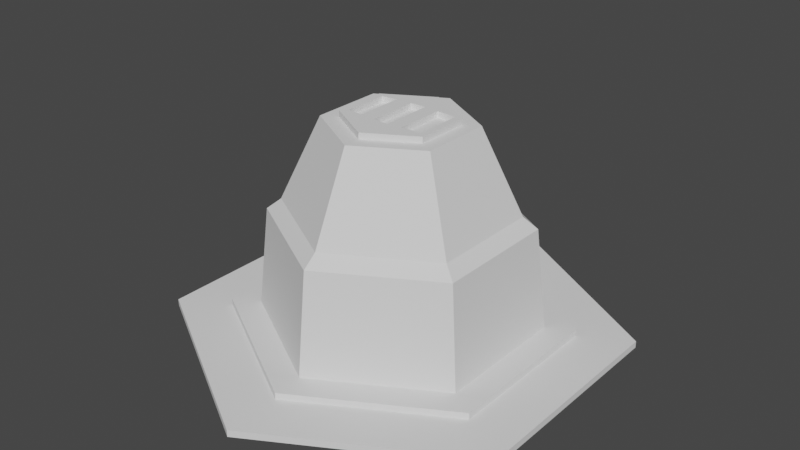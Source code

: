 # Source: refinery.blend  (saved by Blender 3.5.10; exported with 4.5.12 LTS)
import bpy
from mathutils import Matrix  # noqa: F401  (used for matrix-valued properties, if any)

bpy.ops.wm.read_factory_settings(use_empty=True)
scene = bpy.context.scene
scene.name = 'Scene'

# ---- collections
col_collection_1 = bpy.data.collections.new('Collection 1'); scene.collection.children.link(col_collection_1)

# ---- world
world_world = bpy.data.worlds.new('World'); scene.world = world_world
world_world.use_nodes = True; world_world.node_tree.nodes.clear()
_N = world_world.node_tree.nodes; _L = world_world.node_tree.links
n0 = _N.new('ShaderNodeOutputWorld'); n0.name = 'World Output'; n0.location = (300, 300)
n1 = _N.new('ShaderNodeBackground'); n1.name = 'Background'; n1.location = (10, 300)
n1.inputs[0].default_value = (0.05088, 0.05088, 0.05088, 1.0)
_L.new(n1.outputs[0], n0.inputs[0])
n0.is_active_output = True
world_world.color = (0.05088, 0.05088, 0.05088)
world_world.use_sun_shadow = False
world_world.sun_shadow_jitter_overblur = 0.0

# ---- meshes
me_cylinder_002 = bpy.data.meshes.new('Cylinder.002')
me_cylinder_002.from_pydata([(-3.166e-05, 1.074, -0.005), (6.749e-09, 0.8693, 0.2273), (0.9305, 0.5372, -0.005), (0.369, 0.213, 0.3922), (0.9305, -0.5373, -0.005), (0.369, -0.213, 0.3922), (-3.166e-05, -1.075, -0.005), (-4.499e-09, -0.8693, 0.2273), (-0.9305, -0.5373, -0.005), (-0.369, -0.213, 0.3922), (-0.9305, 0.5372, -0.005), (-0.369, 0.213, 0.3922), (0.1907, 0.9738, -0.005), (0.748, 0.6521, -0.005), (0.6203, -0.7164, -0.005), (0.3101, -0.8954, -0.005), (0.2059, 0.8811, 0.1276), (0.6601, 0.6189, 0.1276), (0.04662, 0.6862, -0.005), (0.5652, 0.3868, -0.005), (0.08266, 0.6742, 0.1287), (0.5368, 0.412, 0.1287), (0.0, 0.98, 0.2053), (0.8487, -0.49, 0.2053), (0.8487, 0.49, 0.2053), (-0.8487, -0.49, 0.2053), (0.0, -0.98, 0.2053), (-0.8487, 0.49, 0.2053), (0.7528, -0.4346, 0.2273), (0.7528, 0.4346, 0.2273), (-0.7528, -0.4346, 0.2273), (-0.7528, 0.4346, 0.2273), (-4.181e-08, -0.5596, 0.3922), (1.75e-08, 0.426, 0.3922), (0.4847, -0.2798, 0.3922), (-0.4847, -0.2798, 0.3922), (-5.561e-08, -0.426, 0.3922), (-0.3102, -0.8954, -0.005), (-0.6204, -0.7164, -0.005), (-0.6204, 0.7163, -0.005), (-0.3102, 0.8953, -0.005), (1.413e-09, 0.5596, 0.3922), (0.9305, 0.179, -0.005), (0.9305, -0.1791, -0.005), (-0.9305, -0.1791, -0.005), (-0.9305, 0.179, -0.005), (0.4847, 0.2798, 0.3922), (-0.4847, 0.2798, 0.3922), (0.04776, 0.2193, 0.404), (0.001459, 0.426, 0.404), (0.3187, -0.1697, 0.404), (0.161, -0.1826, 0.404), (0.3704, 0.213, 0.404), (0.3704, -0.213, 0.404), (0.001459, -0.426, 0.404), (-0.3212, -0.1616, 0.404), (-0.3675, -0.213, 0.404), (-0.3675, 0.213, 0.404), (-0.07523, -0.1818, 0.404), (-0.1982, -0.1717, 0.404), (0.04776, -0.192, 0.404), (0.3187, 0.1978, 0.404), (0.161, 0.2103, 0.404), (-0.3212, 0.19, 0.404), (-0.07523, 0.2095, 0.404), (-0.1982, 0.1998, 0.404), (0.04776, -0.192, 0.3922), (0.04776, 0.2193, 0.3922), (0.3187, 0.1978, 0.3922), (0.3187, -0.1697, 0.3922), (0.161, 0.2103, 0.3922), (0.161, -0.1826, 0.3922), (-0.3212, 0.19, 0.3922), (-0.3212, -0.1616, 0.3922), (-0.07523, 0.2095, 0.3922), (-0.07523, -0.1818, 0.3922), (-0.1982, 0.1998, 0.3922), (-0.1982, -0.1717, 0.3922)], [], [(26, 6, 15, 14, 4, 23), (25, 8, 38, 37, 6, 26), (27, 10, 45, 44, 8, 25), (12, 16, 20, 18), (22, 24, 23, 4, 43, 42, 2, 13, 17, 16, 12, 0, 40, 39, 10, 27), (18, 20, 21, 19), (17, 13, 19, 21), (16, 17, 21, 20), (1, 29, 24, 22), (28, 7, 26, 23), (29, 34, 32, 35, 31, 27, 25, 30, 7, 28, 23, 24), (34, 29, 1, 31, 35, 47, 41, 46), (33, 3, 46, 41), (5, 36, 32, 34), (11, 33, 41, 47), (36, 9, 35, 32), (31, 1, 22, 27), (7, 30, 25, 26), (3, 5, 34, 46), (36, 5, 53, 54), (55, 63, 65, 57, 56), (11, 9, 56, 57), (9, 36, 54, 56), (5, 3, 52, 53), (3, 33, 49, 52), (33, 11, 57, 49), (9, 11, 47, 35), (58, 64, 65, 59), (63, 55, 73, 72), (51, 50, 69, 71), (60, 48, 67, 66), (62, 48, 60, 51), (66, 67, 74, 75), (68, 70, 71, 69), (77, 76, 72, 73), (59, 65, 76, 77), (62, 51, 71, 70), (58, 60, 66, 75), (55, 59, 77, 73), (64, 58, 75, 74), (61, 62, 70, 68), (50, 61, 68, 69), (48, 64, 74, 67), (65, 63, 72, 76), (49, 57, 65, 64, 48, 62, 61, 50, 51, 60, 58, 59, 55, 56, 54, 53, 52)])
_ca = me_cylinder_002.color_attributes.new('Col', 'BYTE_COLOR', 'CORNER')
_ca.data.foreach_set('color', [0.2582, 0.2384, 0.2384, 1.0, 0.2502, 0.2462, 0.2423, 1.0, 0.2502, 0.2462, 0.2423, 1.0, 0.2502, 0.2462, 0.2423, 1.0, 0.2502, 0.2462, 0.2423, 1.0, 0.2462, 0.2462, 0.2462, 1.0, 0.2462, 0.2462, 0.2462, 1.0, 0.2462, 0.2462, 0.2462, 1.0, 0.2502, 0.2462, 0.2462, 1.0, 0.2502, 0.2462, 0.2423, 1.0, 0.2502, 0.2462, 0.2423, 1.0, 0.2582, 0.2384, 0.2384, 1.0, 0.2462, 0.2462, 0.2462, 1.0, 0.2542, 0.2462, 0.2423, 1.0, 0.2542, 0.2462, 0.2462, 1.0, 0.2502, 0.2462, 0.2462, 1.0, 0.2462, 0.2462, 0.2462, 1.0, 0.2462, 0.2462, 0.2462, 1.0, 0.2462, 0.2462, 0.2462, 1.0, 0.2462, 0.2462, 0.2462, 1.0, 0.4851, 0.2195, 0.1046, 1.0, 0.4342, 0.1441, 0.15, 1.0, 0.2462, 0.2462, 0.2462, 1.0, 0.2542, 0.2423, 0.2423, 1.0, 0.2462, 0.2462, 0.2462, 1.0, 0.2502, 0.2462, 0.2423, 1.0, 0.2502, 0.2462, 0.2462, 1.0, 0.2462, 0.2462, 0.2462, 1.0, 0.2462, 0.2462, 0.2462, 1.0, 0.2462, 0.2462, 0.2462, 1.0, 0.2502, 0.2462, 0.2462, 1.0, 0.2462, 0.2462, 0.2462, 1.0, 0.2462, 0.2462, 0.2462, 1.0, 0.2462, 0.2462, 0.2462, 1.0, 0.2502, 0.2462, 0.2462, 1.0, 0.2502, 0.2462, 0.2423, 1.0, 0.2542, 0.2462, 0.2423, 1.0, 0.2462, 0.2462, 0.2462, 1.0, 0.4342, 0.1441, 0.15, 1.0, 0.4851, 0.2195, 0.1046, 1.0, 0.4851, 0.117, 0.1248, 1.0, 0.4851, 0.117, 0.1248, 1.0, 0.2502, 0.2462, 0.2462, 1.0, 0.2462, 0.2462, 0.2462, 1.0, 0.4851, 0.117, 0.1248, 1.0, 0.4851, 0.117, 0.1248, 1.0, 0.2462, 0.2462, 0.2462, 1.0, 0.2502, 0.2462, 0.2462, 1.0, 0.4851, 0.117, 0.1248, 1.0, 0.4851, 0.2195, 0.1046, 1.0, 0.2462, 0.2462, 0.2462, 1.0, 0.2542, 0.2423, 0.2423, 1.0, 0.2542, 0.2423, 0.2423, 1.0, 0.2462, 0.2462, 0.2462, 1.0, 0.2462, 0.2462, 0.2462, 1.0, 0.2582, 0.2384, 0.2384, 1.0, 0.2582, 0.2384, 0.2384, 1.0, 0.2462, 0.2462, 0.2462, 1.0, 0.2542, 0.2423, 0.2423, 1.0, 0.2502, 0.2462, 0.2462, 1.0, 0.2582, 0.2384, 0.2384, 1.0, 0.2462, 0.2462, 0.2462, 1.0, 0.2462, 0.2462, 0.2462, 1.0, 0.2462, 0.2462, 0.2462, 1.0, 0.2462, 0.2462, 0.2462, 1.0, 0.2462, 0.2462, 0.2462, 1.0, 0.2582, 0.2384, 0.2384, 1.0, 0.2462, 0.2462, 0.2462, 1.0, 0.2462, 0.2462, 0.2462, 1.0, 0.2542, 0.2423, 0.2423, 1.0, 0.2502, 0.2462, 0.2462, 1.0, 0.2542, 0.2423, 0.2423, 1.0, 0.2462, 0.2462, 0.2462, 1.0, 0.2462, 0.2462, 0.2462, 1.0, 0.2462, 0.2462, 0.2462, 1.0, 0.2462, 0.2462, 0.2462, 1.0, 0.2462, 0.2462, 0.2462, 1.0, 0.2502, 0.2423, 0.2423, 1.0, 0.2462, 0.2462, 0.2462, 1.0, 0.2502, 0.2423, 0.2423, 1.0, 0.2502, 0.2423, 0.2423, 1.0, 0.2462, 0.2462, 0.2462, 1.0, 0.2502, 0.2462, 0.2462, 1.0, 0.2462, 0.2346, 0.2384, 1.0, 0.2582, 0.2384, 0.2384, 1.0, 0.2502, 0.2462, 0.2462, 1.0, 0.2462, 0.2462, 0.2462, 1.0, 0.2462, 0.2462, 0.2462, 1.0, 0.2462, 0.2462, 0.2462, 1.0, 0.2462, 0.2462, 0.2462, 1.0, 0.2462, 0.2346, 0.2384, 1.0, 0.2502, 0.2462, 0.2462, 1.0, 0.2462, 0.2462, 0.2462, 1.0, 0.2582, 0.2384, 0.2384, 1.0, 0.2462, 0.2462, 0.2462, 1.0, 0.2462, 0.2462, 0.2462, 1.0, 0.2462, 0.2462, 0.2462, 1.0, 0.2462, 0.2462, 0.2462, 1.0, 0.2582, 0.2384, 0.2384, 1.0, 0.2462, 0.2462, 0.2462, 1.0, 0.2462, 0.2462, 0.2462, 1.0, 0.2582, 0.2384, 0.2384, 1.0, 0.2502, 0.2423, 0.2423, 1.0, 0.2502, 0.2462, 0.2462, 1.0, 0.2502, 0.2462, 0.2462, 1.0, 0.2502, 0.2423, 0.2423, 1.0, 0.2462, 0.2346, 0.2384, 1.0, 0.2502, 0.2462, 0.2462, 1.0, 0.2502, 0.2462, 0.2462, 1.0, 0.2384, 0.2307, 0.2346, 1.0, 0.2502, 0.2462, 0.2462, 1.0, 0.2462, 0.2462, 0.2462, 1.0, 0.2502, 0.2462, 0.2462, 1.0, 0.2462, 0.2462, 0.2462, 1.0, 0.2502, 0.2462, 0.2462, 1.0, 0.2462, 0.2462, 0.2462, 1.0, 0.2502, 0.2462, 0.2462, 1.0, 0.2502, 0.2462, 0.2462, 1.0, 0.2462, 0.2462, 0.2462, 1.0, 0.2502, 0.2462, 0.2462, 1.0, 0.2462, 0.2346, 0.2384, 1.0, 0.2384, 0.2307, 0.2346, 1.0, 0.2502, 0.2462, 0.2462, 1.0, 0.2502, 0.2462, 0.2462, 1.0, 0.2502, 0.2423, 0.2423, 1.0, 0.2502, 0.2423, 0.2423, 1.0, 0.2502, 0.2462, 0.2462, 1.0, 0.2502, 0.2423, 0.2423, 1.0, 0.2462, 0.2462, 0.2462, 1.0, 0.2462, 0.2462, 0.2462, 1.0, 0.2502, 0.2423, 0.2423, 1.0, 0.2462, 0.2462, 0.2462, 1.0, 0.2462, 0.2462, 0.2462, 1.0, 0.2462, 0.2462, 0.2462, 1.0, 0.2462, 0.2462, 0.2462, 1.0, 0.2502, 0.2462, 0.2462, 1.0, 0.2462, 0.2462, 0.2462, 1.0, 0.2462, 0.2462, 0.2462, 1.0, 0.2462, 0.2462, 0.2462, 1.0, 0.2542, 0.2462, 0.2462, 1.0, 0.2705, 0.2423, 0.2346, 1.0, 0.2502, 0.2462, 0.2462, 1.0, 0.2664, 0.227, 0.2195, 1.0, 0.2462, 0.2462, 0.2462, 1.0, 0.2502, 0.2462, 0.2462, 1.0, 0.4678, 0.1274, 0.1329, 1.0, 0.4851, 0.117, 0.1248, 1.0, 0.2542, 0.2462, 0.2462, 1.0, 0.314, 0.2384, 0.2051, 1.0, 0.4851, 0.2195, 0.1046, 1.0, 0.4851, 0.117, 0.1248, 1.0, 0.2542, 0.2423, 0.2423, 1.0, 0.2502, 0.2462, 0.2462, 1.0, 0.4851, 0.117, 0.1248, 1.0, 0.4678, 0.1274, 0.1329, 1.0, 0.2502, 0.2462, 0.2462, 1.0, 0.2502, 0.2462, 0.2462, 1.0, 0.2542, 0.2423, 0.2423, 1.0, 0.2542, 0.2462, 0.2462, 1.0, 0.4678, 0.1274, 0.1329, 1.0, 0.4851, 0.117, 0.1248, 1.0, 0.3916, 0.2307, 0.159, 1.0, 0.4452, 0.1356, 0.1441, 1.0, 0.4851, 0.117, 0.1248, 1.0, 0.4125, 0.1529, 0.159, 1.0, 0.4851, 0.117, 0.1248, 1.0, 0.4851, 0.2195, 0.1046, 1.0, 0.3419, 0.2232, 0.1746, 1.0, 0.4793, 0.1195, 0.1274, 1.0, 0.4851, 0.117, 0.1248, 1.0, 0.4678, 0.1274, 0.1329, 1.0, 0.2664, 0.227, 0.2195, 1.0, 0.2502, 0.2462, 0.2462, 1.0, 0.4793, 0.1195, 0.1274, 1.0, 0.3419, 0.2232, 0.1746, 1.0, 0.2502, 0.2462, 0.2462, 1.0, 0.2542, 0.2462, 0.2462, 1.0, 0.4851, 0.117, 0.1248, 1.0, 0.4125, 0.1529, 0.159, 1.0, 0.2542, 0.2462, 0.2462, 1.0, 0.2542, 0.2423, 0.2423, 1.0, 0.4678, 0.1274, 0.1329, 1.0, 0.4452, 0.1356, 0.1441, 1.0, 0.2502, 0.2462, 0.2462, 1.0, 0.2664, 0.227, 0.2195, 1.0, 0.3419, 0.2232, 0.1746, 1.0, 0.4678, 0.1274, 0.1329, 1.0, 0.2705, 0.2423, 0.2346, 1.0, 0.2542, 0.2462, 0.2462, 1.0, 0.4452, 0.1356, 0.1441, 1.0, 0.3916, 0.2307, 0.159, 1.0, 0.2502, 0.2423, 0.2423, 1.0, 0.2502, 0.2462, 0.2462, 1.0, 0.4125, 0.1529, 0.159, 1.0, 0.4851, 0.117, 0.1248, 1.0, 0.314, 0.2384, 0.2051, 1.0, 0.2502, 0.2423, 0.2423, 1.0, 0.4851, 0.117, 0.1248, 1.0, 0.4851, 0.2195, 0.1046, 1.0, 0.2502, 0.2462, 0.2462, 1.0, 0.2705, 0.2423, 0.2346, 1.0, 0.3916, 0.2307, 0.159, 1.0, 0.4851, 0.117, 0.1248, 1.0, 0.2502, 0.2462, 0.2462, 1.0, 0.2462, 0.2462, 0.2462, 1.0, 0.4851, 0.117, 0.1248, 1.0, 0.4793, 0.1195, 0.1274, 1.0, 0.2462, 0.2462, 0.2462, 1.0, 0.2462, 0.2462, 0.2462, 1.0, 0.2502, 0.2462, 0.2462, 1.0, 0.2705, 0.2423, 0.2346, 1.0, 0.2502, 0.2462, 0.2462, 1.0, 0.2502, 0.2462, 0.2462, 1.0, 0.2502, 0.2423, 0.2423, 1.0, 0.314, 0.2384, 0.2051, 1.0, 0.2542, 0.2462, 0.2462, 1.0, 0.2542, 0.2423, 0.2423, 1.0, 0.2542, 0.2462, 0.2462, 1.0, 0.2664, 0.227, 0.2195, 1.0, 0.2502, 0.2462, 0.2462, 1.0, 0.2502, 0.2462, 0.2462, 1.0, 0.2384, 0.2307, 0.2346, 1.0, 0.2502, 0.2462, 0.2462, 1.0, 0.2502, 0.2423, 0.2423, 1.0])
me_cylinder_002.use_paint_bone_selection = False
me_cylinder_002.use_paint_mask_vertex = True
me_cylinder_002.update()
me_cylinder_003 = bpy.data.meshes.new('Cylinder.003')
me_cylinder_003.from_pydata([(0.0, 1.0, -0.005), (0.0, 1.0, 0.005), (0.866, 0.5, -0.005), (0.866, 0.5, 0.005), (0.866, -0.5, -0.005), (0.866, -0.5, 0.005), (0.0, -1.0, -0.005), (0.0, -1.0, 0.005), (-0.866, -0.5, -0.005), (-0.866, -0.5, 0.005), (-0.866, 0.5, -0.005), (-0.866, 0.5, 0.005)], [], [(0, 1, 3, 2), (2, 3, 5, 4), (4, 5, 7, 6), (6, 7, 9, 8), (3, 1, 11, 9, 7, 5), (8, 9, 11, 10), (10, 11, 1, 0)])
_ca = me_cylinder_003.color_attributes.new('Col', 'BYTE_COLOR', 'CORNER')
_ca.data.foreach_set('color', [0.1559, 0.4851, 0.2016, 1.0, 0.1559, 0.4851, 0.2016, 1.0, 0.1559, 0.4851, 0.2016, 1.0, 0.1559, 0.4851, 0.2016, 1.0, 0.1559, 0.4851, 0.2016, 1.0, 0.1559, 0.4851, 0.2016, 1.0, 0.1559, 0.4851, 0.2016, 1.0, 0.1559, 0.4851, 0.2016, 1.0, 0.1559, 0.4851, 0.2016, 1.0, 0.1559, 0.4851, 0.2016, 1.0, 0.1559, 0.4851, 0.2016, 1.0, 0.1559, 0.4851, 0.2016, 1.0, 0.1559, 0.4851, 0.2016, 1.0, 0.1559, 0.4851, 0.2016, 1.0, 0.1559, 0.4851, 0.2016, 1.0, 0.1559, 0.4851, 0.2016, 1.0, 0.1559, 0.4851, 0.2016, 1.0, 0.1559, 0.4851, 0.2016, 1.0, 0.1559, 0.4851, 0.2016, 1.0, 0.1559, 0.4851, 0.2016, 1.0, 0.1559, 0.4851, 0.2016, 1.0, 0.1559, 0.4851, 0.2016, 1.0, 0.1559, 0.4851, 0.2016, 1.0, 0.1559, 0.4851, 0.2016, 1.0, 0.1559, 0.4851, 0.2016, 1.0, 0.1559, 0.4851, 0.2016, 1.0, 0.1559, 0.4851, 0.2016, 1.0, 0.1559, 0.4851, 0.2016, 1.0, 0.1559, 0.4851, 0.2016, 1.0, 0.1559, 0.4851, 0.2016, 1.0])
me_cylinder_003.update()
me_cylinder_001 = bpy.data.meshes.new('Cylinder.001')
me_cylinder_001.from_pydata([(0.0, 1.0, -0.005), (0.0, 1.0, 0.005), (0.866, 0.5, -0.005), (0.866, 0.5, 0.005), (0.866, -0.5, -0.005), (0.866, -0.5, 0.005), (0.0, -1.0, -0.005), (0.0, -1.0, 0.005), (-0.866, -0.5, -0.005), (-0.866, -0.5, 0.005), (-0.866, 0.5, -0.005), (-0.866, 0.5, 0.005)], [], [(0, 1, 3, 2), (2, 3, 5, 4), (4, 5, 7, 6), (6, 7, 9, 8), (3, 1, 11, 9, 7, 5), (8, 9, 11, 10), (10, 11, 1, 0)])
_ca = me_cylinder_001.color_attributes.new('Col', 'BYTE_COLOR', 'CORNER')
_ca.data.foreach_set('color', [0.2961, 0.1329, 0.0648, 1.0, 0.2918, 0.1329, 0.0648, 1.0, 0.4851, 0.117, 0.1248, 1.0, 0.4851, 0.117, 0.1248, 1.0, 0.4851, 0.117, 0.1248, 1.0, 0.4851, 0.117, 0.1248, 1.0, 0.3005, 0.1329, 0.06663, 1.0, 0.2918, 0.1329, 0.0648, 1.0, 0.2918, 0.1329, 0.0648, 1.0, 0.3005, 0.1329, 0.06663, 1.0, 0.4851, 0.117, 0.1248, 1.0, 0.4851, 0.117, 0.1248, 1.0, 0.4851, 0.117, 0.1248, 1.0, 0.4851, 0.117, 0.1248, 1.0, 0.305, 0.1329, 0.06848, 1.0, 0.314, 0.1301, 0.07036, 1.0, 0.4851, 0.117, 0.1248, 1.0, 0.2918, 0.1329, 0.0648, 1.0, 0.4851, 0.117, 0.1248, 1.0, 0.305, 0.1329, 0.06848, 1.0, 0.4851, 0.117, 0.1248, 1.0, 0.3005, 0.1329, 0.06663, 1.0, 0.314, 0.1301, 0.07036, 1.0, 0.305, 0.1329, 0.06848, 1.0, 0.4851, 0.117, 0.1248, 1.0, 0.4851, 0.117, 0.1248, 1.0, 0.4851, 0.117, 0.1248, 1.0, 0.4851, 0.117, 0.1248, 1.0, 0.2918, 0.1329, 0.0648, 1.0, 0.2961, 0.1329, 0.0648, 1.0])
me_cylinder_001.update()
me_cylinder_001.normals_split_custom_set([tuple(v) for v in zip(*[iter([0.5, 0.866, 0.0, 0.5, 0.866, 0.0, 0.5, 0.866, 0.0, 0.5, 0.866, 0.0, 1.0, 0.0, 0.0, 1.0, 0.0, 0.0, 1.0, 0.0, 0.0, 1.0, 0.0, 0.0, 0.5, -0.866, 0.0, 0.5, -0.866, 0.0, 0.5, -0.866, 0.0, 0.5, -0.866, 0.0, -0.5, -0.866, 0.0, -0.5, -0.866, 0.0, -0.5, -0.866, 0.0, -0.5, -0.866, 0.0, 0.0, 0.0, 1.0, 0.0, 0.0, 1.0, 0.0, 0.0, 1.0, 0.0, 0.0, 1.0, 0.0, 0.0, 1.0, 0.0, 0.0, 1.0, -1.0, 0.0, 0.0, -1.0, 0.0, 0.0, -1.0, 0.0, 0.0, -1.0, 0.0, 0.0, -0.5, 0.866, 0.0, -0.5, 0.866, 0.0, -0.5, 0.866, 0.0, -0.5, 0.866, 0.0])] * 3)])

# ---- objects
ob_1_top = bpy.data.objects.new('1-top', me_cylinder_002)
ob_0_base = bpy.data.objects.new('0-base', me_cylinder_003)
ob_1_top_001 = bpy.data.objects.new('1-top.001', me_cylinder_001)

# ---- transforms, parenting, visibility, modifiers, constraints
ob_1_top.location = (0.0, 0.0, 0.045)
ob_1_top.scale = (0.577, 0.577, 2.308)
_m = ob_1_top.modifiers.new('Triangulate', 'TRIANGULATE')
ob_0_base.location = (0.0, 0.0, 0.015)
ob_0_base.scale = (1.0, 1.0, 3.0)
_m = ob_0_base.modifiers.new('Triangulate', 'TRIANGULATE')
ob_1_top_001.location = (0.0, 0.0, 0.045)
ob_1_top_001.scale = (0.75, 0.75, 3.0)

# ---- collection membership
col_collection_1.objects.link(ob_1_top)
col_collection_1.objects.link(ob_0_base)
col_collection_1.objects.link(ob_1_top_001)

# ---- scene / render settings (as saved in the file)
scene.frame_start = 1; scene.frame_end = 250; scene.frame_set(2)
scene.render.engine = 'BLENDER_EEVEE_NEXT'
scene.cycles.sampling_pattern = 'TABULATED_SOBOL'
scene.cycles.use_light_tree = False
scene.view_settings.view_transform = 'Filmic'
bpy.context.view_layer.update()

# ---- added for rendering (the .blend has no active camera and no usable light): camera, sun
cam_auto = bpy.data.cameras.new('AutoCamera')
cam_auto.lens = 50.0
cam_auto.sensor_width = 36.0
cam_auto.clip_end = 1000.0
ob_auto_camera = bpy.data.objects.new('AutoCamera', cam_auto)
scene.collection.objects.link(ob_auto_camera)
ob_auto_camera.location = (2.60964, -3.13157, 2.57646)
ob_auto_camera.rotation_euler = (1.09748, -7.21219e-08, 0.694738)
scene.camera = ob_auto_camera
light_auto_sun = bpy.data.lights.new('AutoSun', 'SUN')
light_auto_sun.energy = 3.0
light_auto_sun.angle = 0.0523599
ob_auto_sun = bpy.data.objects.new('AutoSun', light_auto_sun)
scene.collection.objects.link(ob_auto_sun)
ob_auto_sun.rotation_euler = (0.872665, 0.174533, 0.523599)
bpy.context.view_layer.update()
